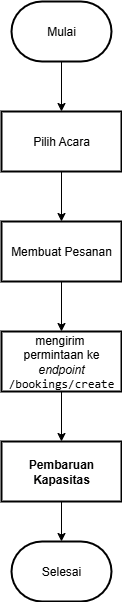

The diagram above was exported from draw.io. Its source (the exported page's mxGraphModel, read from the mxfile embedded in the PNG):
<mxGraphModel dx="872" dy="1614" grid="1" gridSize="10" guides="1" tooltips="1" connect="1" arrows="1" fold="1" page="1" pageScale="1" pageWidth="827" pageHeight="1169" math="0" shadow="0">
  <root>
    <mxCell id="0" />
    <mxCell id="1" parent="0" />
    <mxCell id="yGnySyjbtRGhZAoCYQGR-3" value="" style="edgeStyle=orthogonalEdgeStyle;rounded=0;orthogonalLoop=1;jettySize=auto;html=1;" edge="1" parent="1" source="yGnySyjbtRGhZAoCYQGR-1" target="yGnySyjbtRGhZAoCYQGR-2">
      <mxGeometry relative="1" as="geometry" />
    </mxCell>
    <mxCell id="yGnySyjbtRGhZAoCYQGR-1" value="Mulai" style="strokeWidth=2;html=1;shape=mxgraph.flowchart.terminator;whiteSpace=wrap;" vertex="1" parent="1">
      <mxGeometry x="364" y="-30" width="100" height="60" as="geometry" />
    </mxCell>
    <mxCell id="yGnySyjbtRGhZAoCYQGR-5" value="" style="edgeStyle=orthogonalEdgeStyle;rounded=0;orthogonalLoop=1;jettySize=auto;html=1;" edge="1" parent="1" source="yGnySyjbtRGhZAoCYQGR-2" target="yGnySyjbtRGhZAoCYQGR-4">
      <mxGeometry relative="1" as="geometry" />
    </mxCell>
    <mxCell id="yGnySyjbtRGhZAoCYQGR-2" value="&lt;br&gt;Pilih Acara&lt;br&gt;&lt;div&gt;&lt;br&gt;&lt;/div&gt;" style="whiteSpace=wrap;html=1;strokeWidth=2;" vertex="1" parent="1">
      <mxGeometry x="354" y="80" width="120" height="60" as="geometry" />
    </mxCell>
    <mxCell id="yGnySyjbtRGhZAoCYQGR-9" value="" style="edgeStyle=orthogonalEdgeStyle;rounded=0;orthogonalLoop=1;jettySize=auto;html=1;" edge="1" parent="1" source="yGnySyjbtRGhZAoCYQGR-4" target="yGnySyjbtRGhZAoCYQGR-8">
      <mxGeometry relative="1" as="geometry" />
    </mxCell>
    <mxCell id="yGnySyjbtRGhZAoCYQGR-4" value="Membuat Pesanan" style="whiteSpace=wrap;html=1;strokeWidth=2;" vertex="1" parent="1">
      <mxGeometry x="354" y="190" width="120" height="60" as="geometry" />
    </mxCell>
    <mxCell id="yGnySyjbtRGhZAoCYQGR-11" value="" style="edgeStyle=orthogonalEdgeStyle;rounded=0;orthogonalLoop=1;jettySize=auto;html=1;" edge="1" parent="1" source="yGnySyjbtRGhZAoCYQGR-8" target="yGnySyjbtRGhZAoCYQGR-10">
      <mxGeometry relative="1" as="geometry" />
    </mxCell>
    <mxCell id="yGnySyjbtRGhZAoCYQGR-8" value="mengirim&amp;nbsp;&lt;div&gt;&lt;span style=&quot;background-color: transparent; color: light-dark(rgb(0, 0, 0), rgb(255, 255, 255));&quot;&gt;permintaan ke &lt;/span&gt;&lt;i style=&quot;background-color: transparent; color: light-dark(rgb(0, 0, 0), rgb(255, 255, 255));&quot;&gt;endpoint&lt;/i&gt;&lt;span style=&quot;background-color: transparent; color: light-dark(rgb(0, 0, 0), rgb(255, 255, 255));&quot;&gt; &lt;/span&gt;&lt;code style=&quot;background-color: transparent; color: light-dark(rgb(0, 0, 0), rgb(255, 255, 255));&quot;&gt;/bookings/create&lt;/code&gt;&lt;/div&gt;" style="whiteSpace=wrap;html=1;strokeWidth=2;" vertex="1" parent="1">
      <mxGeometry x="354" y="300" width="120" height="60" as="geometry" />
    </mxCell>
    <mxCell id="yGnySyjbtRGhZAoCYQGR-15" value="" style="edgeStyle=orthogonalEdgeStyle;rounded=0;orthogonalLoop=1;jettySize=auto;html=1;" edge="1" parent="1" source="yGnySyjbtRGhZAoCYQGR-10" target="yGnySyjbtRGhZAoCYQGR-14">
      <mxGeometry relative="1" as="geometry" />
    </mxCell>
    <mxCell id="yGnySyjbtRGhZAoCYQGR-10" value="&lt;b&gt;Pembaruan Kapasitas&lt;/b&gt;" style="whiteSpace=wrap;html=1;strokeWidth=2;" vertex="1" parent="1">
      <mxGeometry x="354" y="410" width="120" height="60" as="geometry" />
    </mxCell>
    <mxCell id="yGnySyjbtRGhZAoCYQGR-14" value="Selesai" style="strokeWidth=2;html=1;shape=mxgraph.flowchart.terminator;whiteSpace=wrap;" vertex="1" parent="1">
      <mxGeometry x="364" y="510" width="100" height="60" as="geometry" />
    </mxCell>
  </root>
</mxGraphModel>